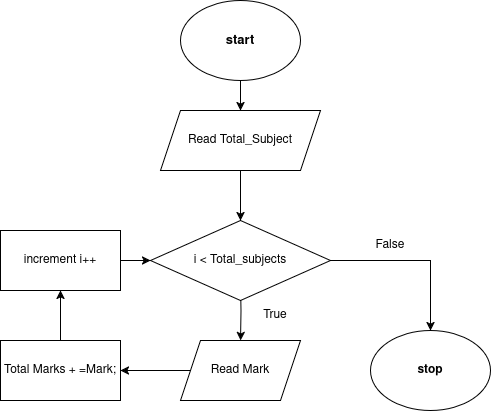

The diagram above was exported from draw.io. Its source (the exported page's mxGraphModel, read from the mxfile embedded in the PNG):
<mxGraphModel dx="1434" dy="698" grid="1" gridSize="10" guides="1" tooltips="1" connect="1" arrows="1" fold="1" page="1" pageScale="1" pageWidth="850" pageHeight="1100" math="0" shadow="0">
  <root>
    <mxCell id="0" />
    <mxCell id="1" parent="0" />
    <mxCell id="PWYuXIfXqLr_8QXN7Mat-12" value="" style="edgeStyle=orthogonalEdgeStyle;rounded=0;orthogonalLoop=1;jettySize=auto;html=1;" edge="1" parent="1" source="PWYuXIfXqLr_8QXN7Mat-13" target="PWYuXIfXqLr_8QXN7Mat-14">
      <mxGeometry relative="1" as="geometry" />
    </mxCell>
    <mxCell id="PWYuXIfXqLr_8QXN7Mat-13" value="&lt;h4 style=&quot;font-size: 13px;&quot;&gt;&lt;font style=&quot;font-size: 13px;&quot;&gt;start&lt;/font&gt;&lt;/h4&gt;" style="ellipse;whiteSpace=wrap;html=1;" vertex="1" parent="1">
      <mxGeometry x="360" y="150" width="120" height="80" as="geometry" />
    </mxCell>
    <mxCell id="PWYuXIfXqLr_8QXN7Mat-14" value="Read Total_Subject" style="shape=parallelogram;perimeter=parallelogramPerimeter;whiteSpace=wrap;html=1;fixedSize=1;" vertex="1" parent="1">
      <mxGeometry x="340" y="260" width="160" height="60" as="geometry" />
    </mxCell>
    <mxCell id="PWYuXIfXqLr_8QXN7Mat-37" value="" style="edgeStyle=orthogonalEdgeStyle;rounded=0;orthogonalLoop=1;jettySize=auto;html=1;" edge="1" parent="1" source="PWYuXIfXqLr_8QXN7Mat-16" target="PWYuXIfXqLr_8QXN7Mat-36">
      <mxGeometry relative="1" as="geometry" />
    </mxCell>
    <mxCell id="PWYuXIfXqLr_8QXN7Mat-16" value="&lt;div&gt;Read Mark&lt;/div&gt;" style="shape=parallelogram;perimeter=parallelogramPerimeter;whiteSpace=wrap;html=1;fixedSize=1;" vertex="1" parent="1">
      <mxGeometry x="360" y="490" width="120" height="60" as="geometry" />
    </mxCell>
    <mxCell id="PWYuXIfXqLr_8QXN7Mat-17" value="&lt;h4&gt;stop&lt;/h4&gt;" style="ellipse;whiteSpace=wrap;html=1;" vertex="1" parent="1">
      <mxGeometry x="550" y="480" width="120" height="80" as="geometry" />
    </mxCell>
    <mxCell id="PWYuXIfXqLr_8QXN7Mat-18" value="" style="edgeStyle=orthogonalEdgeStyle;rounded=0;orthogonalLoop=1;jettySize=auto;html=1;" edge="1" parent="1" target="PWYuXIfXqLr_8QXN7Mat-16">
      <mxGeometry relative="1" as="geometry">
        <mxPoint x="420" y="430" as="sourcePoint" />
      </mxGeometry>
    </mxCell>
    <mxCell id="PWYuXIfXqLr_8QXN7Mat-20" value="" style="endArrow=classic;html=1;rounded=0;entryX=0.5;entryY=0;entryDx=0;entryDy=0;" edge="1" parent="1">
      <mxGeometry width="50" height="50" relative="1" as="geometry">
        <mxPoint x="420" y="320" as="sourcePoint" />
        <mxPoint x="420" y="370" as="targetPoint" />
      </mxGeometry>
    </mxCell>
    <mxCell id="PWYuXIfXqLr_8QXN7Mat-30" value="" style="edgeStyle=orthogonalEdgeStyle;rounded=0;orthogonalLoop=1;jettySize=auto;html=1;entryX=0.5;entryY=0;entryDx=0;entryDy=0;" edge="1" parent="1" source="PWYuXIfXqLr_8QXN7Mat-24" target="PWYuXIfXqLr_8QXN7Mat-17">
      <mxGeometry relative="1" as="geometry">
        <mxPoint x="610" y="470" as="targetPoint" />
      </mxGeometry>
    </mxCell>
    <mxCell id="PWYuXIfXqLr_8QXN7Mat-24" value="i &amp;lt; Total_subjects" style="rhombus;whiteSpace=wrap;html=1;" vertex="1" parent="1">
      <mxGeometry x="330" y="370" width="180" height="80" as="geometry" />
    </mxCell>
    <mxCell id="PWYuXIfXqLr_8QXN7Mat-28" value="" style="edgeStyle=orthogonalEdgeStyle;rounded=0;orthogonalLoop=1;jettySize=auto;html=1;" edge="1" parent="1" source="PWYuXIfXqLr_8QXN7Mat-26" target="PWYuXIfXqLr_8QXN7Mat-24">
      <mxGeometry relative="1" as="geometry" />
    </mxCell>
    <mxCell id="PWYuXIfXqLr_8QXN7Mat-26" value="increment i++" style="whiteSpace=wrap;html=1;" vertex="1" parent="1">
      <mxGeometry x="180" y="380" width="120" height="60" as="geometry" />
    </mxCell>
    <mxCell id="PWYuXIfXqLr_8QXN7Mat-34" value="True" style="text;html=1;align=center;verticalAlign=middle;whiteSpace=wrap;rounded=0;" vertex="1" parent="1">
      <mxGeometry x="425" y="450" width="60" height="30" as="geometry" />
    </mxCell>
    <mxCell id="PWYuXIfXqLr_8QXN7Mat-35" value="False" style="text;html=1;align=center;verticalAlign=middle;whiteSpace=wrap;rounded=0;" vertex="1" parent="1">
      <mxGeometry x="540" y="380" width="60" height="30" as="geometry" />
    </mxCell>
    <mxCell id="PWYuXIfXqLr_8QXN7Mat-38" value="" style="edgeStyle=orthogonalEdgeStyle;rounded=0;orthogonalLoop=1;jettySize=auto;html=1;" edge="1" parent="1" source="PWYuXIfXqLr_8QXN7Mat-36" target="PWYuXIfXqLr_8QXN7Mat-26">
      <mxGeometry relative="1" as="geometry" />
    </mxCell>
    <mxCell id="PWYuXIfXqLr_8QXN7Mat-36" value="Total Marks + =Mark;" style="whiteSpace=wrap;html=1;" vertex="1" parent="1">
      <mxGeometry x="180" y="490" width="120" height="60" as="geometry" />
    </mxCell>
  </root>
</mxGraphModel>